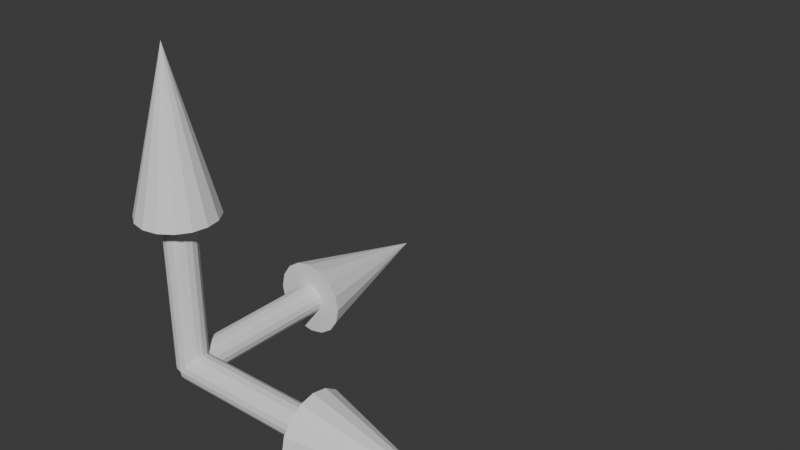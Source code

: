 # Source: Objects.blend  (saved by Blender 4.0.36; exported with 4.5.12 LTS)
import bpy
from mathutils import Matrix  # noqa: F401  (used for matrix-valued properties, if any)

bpy.ops.wm.read_factory_settings(use_empty=True)
scene = bpy.context.scene
scene.name = 'Scene'

# ---- collections
col_collection = bpy.data.collections.new('Collection'); scene.collection.children.link(col_collection)

# ---- node groups
ng_auto_smooth = bpy.data.node_groups.new('Auto Smooth', 'GeometryNodeTree')
_s = ng_auto_smooth.interface.new_socket(name='Geometry', in_out='OUTPUT', socket_type='NodeSocketGeometry')
_s = ng_auto_smooth.interface.new_socket(name='Geometry', in_out='INPUT', socket_type='NodeSocketGeometry')
_s = ng_auto_smooth.interface.new_socket(name='Angle', in_out='INPUT', socket_type='NodeSocketFloat')
_s.subtype = 'ANGLE'
_s.min_value = 0.0
_s.max_value = 3.142
ng_auto_smooth.is_modifier = True
_N = ng_auto_smooth.nodes; _L = ng_auto_smooth.links
n0 = _N.new('NodeGroupOutput'); n0.name = 'Group Output'; n0.location = (480, -100)
n1 = _N.new('NodeGroupInput'); n1.name = 'Group Input'; n1.location = (-420, -300)
n2 = _N.new('NodeGroupInput'); n2.name = 'Group Input.001'; n2.location = (-60, -100)
n3 = _N.new('GeometryNodeSetShadeSmooth'); n3.name = 'Set Shade Smooth'; n3.location = (120, -100)
n3.domain = 'EDGE'
n4 = _N.new('GeometryNodeSetShadeSmooth'); n4.name = 'Set Shade Smooth.001'; n4.location = (300, -100)
n5 = _N.new('GeometryNodeInputMeshEdgeAngle'); n5.name = 'Edge Angle'; n5.location = (-420, -220)
n6 = _N.new('GeometryNodeInputEdgeSmooth'); n6.name = 'Is Edge Smooth'; n6.location = (-60, -160)
n7 = _N.new('GeometryNodeInputShadeSmooth'); n7.name = 'Is Face Smooth'; n7.location = (-240, -340)
n8 = _N.new('FunctionNodeBooleanMath'); n8.name = 'Boolean Math'; n8.location = (-60, -220)
n9 = _N.new('FunctionNodeCompare'); n9.name = 'Compare'; n9.location = (-240, -180)
n9.operation = 'LESS_EQUAL'
_L.new(n5.outputs[0], n9.inputs[0])
_L.new(n4.outputs[0], n0.inputs[0])
_L.new(n1.outputs[1], n9.inputs[1])
_L.new(n9.outputs[0], n8.inputs[0])
_L.new(n7.outputs[0], n8.inputs[1])
_L.new(n2.outputs[0], n3.inputs[0])
_L.new(n6.outputs[0], n3.inputs[1])
_L.new(n3.outputs[0], n4.inputs[0])
_L.new(n8.outputs[0], n3.inputs[2])
n0.is_active_output = True

# ---- world
world_world = bpy.data.worlds.new('World'); scene.world = world_world
world_world.use_nodes = True; world_world.node_tree.nodes.clear()
_N = world_world.node_tree.nodes; _L = world_world.node_tree.links
n0 = _N.new('ShaderNodeOutputWorld'); n0.name = 'World Output'; n0.location = (300, 300)
n1 = _N.new('ShaderNodeBackground'); n1.name = 'Background'; n1.location = (10, 300)
n1.inputs[0].default_value = (0.05088, 0.05088, 0.05088, 1.0)
_L.new(n1.outputs[0], n0.inputs[0])
n0.is_active_output = True
world_world.color = (0.05088, 0.05088, 0.05088)
world_world.use_sun_shadow = False
world_world.sun_shadow_jitter_overblur = 0.0

# ---- meshes
me_cylinder = bpy.data.meshes.new('Cylinder')
me_cylinder.from_pydata([(0.1435, 0.3465, 1.5), (3.988e-09, 0.375, 1.5), (1.368e-09, 0.15, 0.0), (1.368e-09, 0.15, 1.5), (0.0574, 0.1386, 0.0), (0.0574, 0.1386, 1.5), (0.1061, 0.1061, 0.0), (0.1061, 0.1061, 1.5), (0.1386, 0.0574, 0.0), (0.1386, 0.0574, 1.5), (0.15, 2.737e-09, 0.0), (0.15, 2.737e-09, 1.5), (0.1386, -0.0574, 0.0), (0.1386, -0.0574, 1.5), (0.1061, -0.1061, 0.0), (0.1061, -0.1061, 1.5), (0.0574, -0.1386, 0.0), (0.0574, -0.1386, 1.5), (1.368e-09, -0.15, 0.0), (1.368e-09, -0.15, 1.5), (-0.0574, -0.1386, 0.0), (-0.0574, -0.1386, 1.5), (-0.1061, -0.1061, 0.0), (-0.1061, -0.1061, 1.5), (-0.1386, -0.0574, 0.0), (-0.1386, -0.0574, 1.5), (-0.15, 2.737e-09, 0.0), (-0.15, 2.737e-09, 1.5), (-0.1386, 0.0574, 0.0), (-0.1386, 0.0574, 1.5), (-0.1061, 0.1061, 0.0), (-0.1061, 0.1061, 1.5), (-0.0574, 0.1386, 0.0), (-0.0574, 0.1386, 1.5), (0.2652, 0.2652, 1.5), (0.3465, 0.1435, 1.5), (0.375, 4.832e-09, 1.5), (0.3465, -0.1435, 1.5), (0.2652, -0.2652, 1.5), (0.1435, -0.3465, 1.5), (3.988e-09, -0.375, 1.5), (-0.1435, -0.3465, 1.5), (-0.2652, -0.2652, 1.5), (-0.3465, -0.1435, 1.5), (-0.375, 4.832e-09, 1.5), (-0.3465, 0.1435, 1.5), (-0.2652, 0.2652, 1.5), (-0.1435, 0.3465, 1.5), (1.368e-09, 2.737e-09, 3.0)], [], [(41, 40, 48), (3, 33, 47, 1), (2, 3, 5, 4), (38, 37, 48), (31, 29, 45, 46), (4, 5, 7, 6), (47, 46, 48), (25, 23, 42, 43), (6, 7, 9, 8), (34, 0, 48), (19, 17, 39, 40), (8, 9, 11, 10), (37, 36, 48), (13, 11, 36, 37), (10, 11, 13, 12), (1, 47, 48), (7, 5, 0, 34), (12, 13, 15, 14), (40, 39, 48), (33, 31, 46, 47), (14, 15, 17, 16), (43, 42, 48), (27, 25, 43, 44), (16, 17, 19, 18), (46, 45, 48), (21, 19, 40, 41), (18, 19, 21, 20), (0, 1, 48), (15, 13, 37, 38), (20, 21, 23, 22), (36, 35, 48), (9, 7, 34, 35), (22, 23, 25, 24), (39, 38, 48), (29, 27, 44, 45), (24, 25, 27, 26), (42, 41, 48), (23, 21, 41, 42), (26, 27, 29, 28), (17, 15, 38, 39), (28, 29, 31, 30), (11, 9, 35, 36), (45, 44, 48), (30, 31, 33, 32), (44, 43, 48), (5, 3, 1, 0), (32, 33, 3, 2), (2, 4, 6, 8, 10, 12, 14, 16, 18, 20, 22, 24, 26, 28, 30, 32), (35, 34, 48)])
_uv = me_cylinder.uv_layers.new(name='UVMap')
_uv.uv.foreach_set('vector', [0.4375, 1.0, 0.5, 1.0, 0.4375, 1.0, 0.0, 1.0, 0.0625, 1.0, 0.0625, 1.0, 0.0, 1.0, 1.0, 0.5, 1.0, 1.0, 0.9375, 1.0, 0.9375, 0.5, 0.625, 1.0, 0.6875, 1.0, 0.625, 1.0, 0.125, 1.0, 0.1875, 1.0, 0.1875, 1.0, 0.125, 1.0, 0.9375, 0.5, 0.9375, 1.0, 0.875, 1.0, 0.875, 0.5, 0.0625, 1.0, 0.125, 1.0, 0.0625, 1.0, 0.3125, 1.0, 0.375, 1.0, 0.375, 1.0, 0.3125, 1.0, 0.875, 0.5, 0.875, 1.0, 0.8125, 1.0, 0.8125, 0.5, 0.875, 1.0, 0.9375, 1.0, 0.875, 1.0, 0.5, 1.0, 0.5625, 1.0, 0.5625, 1.0, 0.5, 1.0, 0.8125, 0.5, 0.8125, 1.0, 0.75, 1.0, 0.75, 0.5, 0.6875, 1.0, 0.75, 1.0, 0.6875, 1.0, 0.6875, 1.0, 0.75, 1.0, 0.75, 1.0, 0.6875, 1.0, 0.75, 0.5, 0.75, 1.0, 0.6875, 1.0, 0.6875, 0.5, 0.0, 1.0, 0.0625, 1.0, 0.0, 1.0, 0.875, 1.0, 0.9375, 1.0, 0.9375, 1.0, 0.875, 1.0, 0.6875, 0.5, 0.6875, 1.0, 0.625, 1.0, 0.625, 0.5, 0.5, 1.0, 0.5625, 1.0, 0.5, 1.0, 0.0625, 1.0, 0.125, 1.0, 0.125, 1.0, 0.0625, 1.0, 0.625, 0.5, 0.625, 1.0, 0.5625, 1.0, 0.5625, 0.5, 0.3125, 1.0, 0.375, 1.0, 0.3125, 1.0, 0.25, 1.0, 0.3125, 1.0, 0.3125, 1.0, 0.25, 1.0, 0.5625, 0.5, 0.5625, 1.0, 0.5, 1.0, 0.5, 0.5, 0.125, 1.0, 0.1875, 1.0, 0.125, 1.0, 0.4375, 1.0, 0.5, 1.0, 0.5, 1.0, 0.4375, 1.0, 0.5, 0.5, 0.5, 1.0, 0.4375, 1.0, 0.4375, 0.5, 0.9375, 1.0, 1.0, 1.0, 0.9375, 1.0, 0.625, 1.0, 0.6875, 1.0, 0.6875, 1.0, 0.625, 1.0, 0.4375, 0.5, 0.4375, 1.0, 0.375, 1.0, 0.375, 0.5, 0.75, 1.0, 0.8125, 1.0, 0.75, 1.0, 0.8125, 1.0, 0.875, 1.0, 0.875, 1.0, 0.8125, 1.0, 0.375, 0.5, 0.375, 1.0, 0.3125, 1.0, 0.3125, 0.5, 0.5625, 1.0, 0.625, 1.0, 0.5625, 1.0, 0.1875, 1.0, 0.25, 1.0, 0.25, 1.0, 0.1875, 1.0, 0.3125, 0.5, 0.3125, 1.0, 0.25, 1.0, 0.25, 0.5, 0.375, 1.0, 0.4375, 1.0, 0.375, 1.0, 0.375, 1.0, 0.4375, 1.0, 0.4375, 1.0, 0.375, 1.0, 0.25, 0.5, 0.25, 1.0, 0.1875, 1.0, 0.1875, 0.5, 0.5625, 1.0, 0.625, 1.0, 0.625, 1.0, 0.5625, 1.0, 0.1875, 0.5, 0.1875, 1.0, 0.125, 1.0, 0.125, 0.5, 0.75, 1.0, 0.8125, 1.0, 0.8125, 1.0, 0.75, 1.0, 0.1875, 1.0, 0.25, 1.0, 0.1875, 1.0, 0.125, 0.5, 0.125, 1.0, 0.0625, 1.0, 0.0625, 0.5, 0.25, 1.0, 0.3125, 1.0, 0.25, 1.0, 0.9375, 1.0, 1.0, 1.0, 1.0, 1.0, 0.9375, 1.0, 0.0625, 0.5, 0.0625, 1.0, 0.0, 1.0, 0.0, 0.5, 0.75, 0.49, 0.8418, 0.4717, 0.9197, 0.4197, 0.9717, 0.3418, 0.99, 0.25, 0.9717, 0.1582, 0.9197, 0.08029, 0.8418, 0.02827, 0.75, 0.01, 0.6582, 0.02827, 0.5803, 0.08029, 0.5283, 0.1582, 0.51, 0.25, 0.5283, 0.3418, 0.5803, 0.4197, 0.6582, 0.4717, 0.8125, 1.0, 0.875, 1.0, 0.8125, 1.0])
me_cylinder.update()
me_cylinder_001 = bpy.data.meshes.new('Cylinder.001')
me_cylinder_001.from_pydata([(1.5, 0.1435, 0.3465), (1.5, 0.0, 0.375), (1.118e-08, 1.368e-09, 0.15), (1.5, 0.0, 0.15), (1.118e-08, 0.0574, 0.1386), (1.5, 0.0574, 0.1386), (0.0, 0.1061, 0.1061), (1.5, 0.1061, 0.1061), (-1.118e-08, 0.1386, 0.0574), (1.5, 0.1386, 0.0574), (-1.118e-08, 0.15, 2.737e-09), (1.5, 0.15, 0.0), (-1.118e-08, 0.1386, -0.0574), (1.5, 0.1386, -0.0574), (0.0, 0.1061, -0.1061), (1.5, 0.1061, -0.1061), (-1.118e-08, 0.0574, -0.1386), (1.5, 0.0574, -0.1386), (-1.118e-08, 1.368e-09, -0.15), (1.5, 0.0, -0.15), (-1.118e-08, -0.0574, -0.1386), (1.5, -0.0574, -0.1386), (0.0, -0.1061, -0.1061), (1.5, -0.1061, -0.1061), (1.118e-08, -0.1386, -0.0574), (1.5, -0.1386, -0.0574), (1.118e-08, -0.15, 2.737e-09), (1.5, -0.15, 0.0), (1.118e-08, -0.1386, 0.0574), (1.5, -0.1386, 0.0574), (0.0, -0.1061, 0.1061), (1.5, -0.1061, 0.1061), (1.118e-08, -0.0574, 0.1386), (1.5, -0.0574, 0.1386), (1.5, 0.2652, 0.2652), (1.5, 0.3465, 0.1435), (1.5, 0.375, 0.0), (1.5, 0.3465, -0.1435), (1.5, 0.2652, -0.2652), (1.5, 0.1435, -0.3465), (1.5, 0.0, -0.375), (1.5, -0.1435, -0.3465), (1.5, -0.2652, -0.2652), (1.5, -0.3465, -0.1435), (1.5, -0.375, 0.0), (1.5, -0.3465, 0.1435), (1.5, -0.2652, 0.2652), (1.5, -0.1435, 0.3465), (3.0, 0.0, 0.0)], [], [(41, 40, 48), (3, 33, 47, 1), (2, 3, 5, 4), (38, 37, 48), (31, 29, 45, 46), (4, 5, 7, 6), (47, 46, 48), (25, 23, 42, 43), (6, 7, 9, 8), (34, 0, 48), (19, 17, 39, 40), (8, 9, 11, 10), (37, 36, 48), (13, 11, 36, 37), (10, 11, 13, 12), (1, 47, 48), (7, 5, 0, 34), (12, 13, 15, 14), (40, 39, 48), (33, 31, 46, 47), (14, 15, 17, 16), (43, 42, 48), (27, 25, 43, 44), (16, 17, 19, 18), (46, 45, 48), (21, 19, 40, 41), (18, 19, 21, 20), (0, 1, 48), (15, 13, 37, 38), (20, 21, 23, 22), (36, 35, 48), (9, 7, 34, 35), (22, 23, 25, 24), (39, 38, 48), (29, 27, 44, 45), (24, 25, 27, 26), (42, 41, 48), (23, 21, 41, 42), (26, 27, 29, 28), (17, 15, 38, 39), (28, 29, 31, 30), (11, 9, 35, 36), (45, 44, 48), (30, 31, 33, 32), (44, 43, 48), (5, 3, 1, 0), (32, 33, 3, 2), (2, 4, 6, 8, 10, 12, 14, 16, 18, 20, 22, 24, 26, 28, 30, 32), (35, 34, 48)])
_uv = me_cylinder_001.uv_layers.new(name='UVMap')
_uv.uv.foreach_set('vector', [0.4375, 1.0, 0.5, 1.0, 0.4375, 1.0, 0.0, 1.0, 0.0625, 1.0, 0.0625, 1.0, 0.0, 1.0, 1.0, 0.5, 1.0, 1.0, 0.9375, 1.0, 0.9375, 0.5, 0.625, 1.0, 0.6875, 1.0, 0.625, 1.0, 0.125, 1.0, 0.1875, 1.0, 0.1875, 1.0, 0.125, 1.0, 0.9375, 0.5, 0.9375, 1.0, 0.875, 1.0, 0.875, 0.5, 0.0625, 1.0, 0.125, 1.0, 0.0625, 1.0, 0.3125, 1.0, 0.375, 1.0, 0.375, 1.0, 0.3125, 1.0, 0.875, 0.5, 0.875, 1.0, 0.8125, 1.0, 0.8125, 0.5, 0.875, 1.0, 0.9375, 1.0, 0.875, 1.0, 0.5, 1.0, 0.5625, 1.0, 0.5625, 1.0, 0.5, 1.0, 0.8125, 0.5, 0.8125, 1.0, 0.75, 1.0, 0.75, 0.5, 0.6875, 1.0, 0.75, 1.0, 0.6875, 1.0, 0.6875, 1.0, 0.75, 1.0, 0.75, 1.0, 0.6875, 1.0, 0.75, 0.5, 0.75, 1.0, 0.6875, 1.0, 0.6875, 0.5, 0.0, 1.0, 0.0625, 1.0, 0.0, 1.0, 0.875, 1.0, 0.9375, 1.0, 0.9375, 1.0, 0.875, 1.0, 0.6875, 0.5, 0.6875, 1.0, 0.625, 1.0, 0.625, 0.5, 0.5, 1.0, 0.5625, 1.0, 0.5, 1.0, 0.0625, 1.0, 0.125, 1.0, 0.125, 1.0, 0.0625, 1.0, 0.625, 0.5, 0.625, 1.0, 0.5625, 1.0, 0.5625, 0.5, 0.3125, 1.0, 0.375, 1.0, 0.3125, 1.0, 0.25, 1.0, 0.3125, 1.0, 0.3125, 1.0, 0.25, 1.0, 0.5625, 0.5, 0.5625, 1.0, 0.5, 1.0, 0.5, 0.5, 0.125, 1.0, 0.1875, 1.0, 0.125, 1.0, 0.4375, 1.0, 0.5, 1.0, 0.5, 1.0, 0.4375, 1.0, 0.5, 0.5, 0.5, 1.0, 0.4375, 1.0, 0.4375, 0.5, 0.9375, 1.0, 1.0, 1.0, 0.9375, 1.0, 0.625, 1.0, 0.6875, 1.0, 0.6875, 1.0, 0.625, 1.0, 0.4375, 0.5, 0.4375, 1.0, 0.375, 1.0, 0.375, 0.5, 0.75, 1.0, 0.8125, 1.0, 0.75, 1.0, 0.8125, 1.0, 0.875, 1.0, 0.875, 1.0, 0.8125, 1.0, 0.375, 0.5, 0.375, 1.0, 0.3125, 1.0, 0.3125, 0.5, 0.5625, 1.0, 0.625, 1.0, 0.5625, 1.0, 0.1875, 1.0, 0.25, 1.0, 0.25, 1.0, 0.1875, 1.0, 0.3125, 0.5, 0.3125, 1.0, 0.25, 1.0, 0.25, 0.5, 0.375, 1.0, 0.4375, 1.0, 0.375, 1.0, 0.375, 1.0, 0.4375, 1.0, 0.4375, 1.0, 0.375, 1.0, 0.25, 0.5, 0.25, 1.0, 0.1875, 1.0, 0.1875, 0.5, 0.5625, 1.0, 0.625, 1.0, 0.625, 1.0, 0.5625, 1.0, 0.1875, 0.5, 0.1875, 1.0, 0.125, 1.0, 0.125, 0.5, 0.75, 1.0, 0.8125, 1.0, 0.8125, 1.0, 0.75, 1.0, 0.1875, 1.0, 0.25, 1.0, 0.1875, 1.0, 0.125, 0.5, 0.125, 1.0, 0.0625, 1.0, 0.0625, 0.5, 0.25, 1.0, 0.3125, 1.0, 0.25, 1.0, 0.9375, 1.0, 1.0, 1.0, 1.0, 1.0, 0.9375, 1.0, 0.0625, 0.5, 0.0625, 1.0, 0.0, 1.0, 0.0, 0.5, 0.75, 0.49, 0.8418, 0.4717, 0.9197, 0.4197, 0.9717, 0.3418, 0.99, 0.25, 0.9717, 0.1582, 0.9197, 0.08029, 0.8418, 0.02827, 0.75, 0.01, 0.6582, 0.02827, 0.5803, 0.08029, 0.5283, 0.1582, 0.51, 0.25, 0.5283, 0.3418, 0.5803, 0.4197, 0.6582, 0.4717, 0.8125, 1.0, 0.875, 1.0, 0.8125, 1.0])
me_cylinder_001.update()
me_cylinder_002 = bpy.data.meshes.new('Cylinder.002')
me_cylinder_002.from_pydata([(-0.1435, 1.5, 0.3465), (0.0, 1.5, 0.375), (-1.368e-09, 1.118e-08, 0.15), (0.0, 1.5, 0.15), (-0.0574, 1.118e-08, 0.1386), (-0.0574, 1.5, 0.1386), (-0.1061, 0.0, 0.1061), (-0.1061, 1.5, 0.1061), (-0.1386, -2.235e-08, 0.0574), (-0.1386, 1.5, 0.0574), (-0.15, -2.235e-08, 2.737e-09), (-0.15, 1.5, 0.0), (-0.1386, -2.235e-08, -0.0574), (-0.1386, 1.5, -0.0574), (-0.1061, 0.0, -0.1061), (-0.1061, 1.5, -0.1061), (-0.0574, -1.118e-08, -0.1386), (-0.0574, 1.5, -0.1386), (-1.368e-09, -1.118e-08, -0.15), (0.0, 1.5, -0.15), (0.0574, -1.118e-08, -0.1386), (0.0574, 1.5, -0.1386), (0.1061, 0.0, -0.1061), (0.1061, 1.5, -0.1061), (0.1386, 2.235e-08, -0.0574), (0.1386, 1.5, -0.0574), (0.15, 2.235e-08, 2.737e-09), (0.15, 1.5, 0.0), (0.1386, 2.235e-08, 0.0574), (0.1386, 1.5, 0.0574), (0.1061, 0.0, 0.1061), (0.1061, 1.5, 0.1061), (0.0574, 1.118e-08, 0.1386), (0.0574, 1.5, 0.1386), (-0.2652, 1.5, 0.2652), (-0.3465, 1.5, 0.1435), (-0.375, 1.5, 0.0), (-0.3465, 1.5, -0.1435), (-0.2652, 1.5, -0.2652), (-0.1435, 1.5, -0.3465), (0.0, 1.5, -0.375), (0.1435, 1.5, -0.3465), (0.2652, 1.5, -0.2652), (0.3465, 1.5, -0.1435), (0.375, 1.5, 0.0), (0.3465, 1.5, 0.1435), (0.2652, 1.5, 0.2652), (0.1435, 1.5, 0.3465), (0.0, 3.0, 0.0)], [], [(41, 40, 48), (3, 33, 47, 1), (2, 3, 5, 4), (38, 37, 48), (31, 29, 45, 46), (4, 5, 7, 6), (47, 46, 48), (25, 23, 42, 43), (6, 7, 9, 8), (34, 0, 48), (19, 17, 39, 40), (8, 9, 11, 10), (37, 36, 48), (13, 11, 36, 37), (10, 11, 13, 12), (1, 47, 48), (7, 5, 0, 34), (12, 13, 15, 14), (40, 39, 48), (33, 31, 46, 47), (14, 15, 17, 16), (43, 42, 48), (27, 25, 43, 44), (16, 17, 19, 18), (46, 45, 48), (21, 19, 40, 41), (18, 19, 21, 20), (0, 1, 48), (15, 13, 37, 38), (20, 21, 23, 22), (36, 35, 48), (9, 7, 34, 35), (22, 23, 25, 24), (39, 38, 48), (29, 27, 44, 45), (24, 25, 27, 26), (42, 41, 48), (23, 21, 41, 42), (26, 27, 29, 28), (17, 15, 38, 39), (28, 29, 31, 30), (11, 9, 35, 36), (45, 44, 48), (30, 31, 33, 32), (44, 43, 48), (5, 3, 1, 0), (32, 33, 3, 2), (2, 4, 6, 8, 10, 12, 14, 16, 18, 20, 22, 24, 26, 28, 30, 32), (35, 34, 48)])
_uv = me_cylinder_002.uv_layers.new(name='UVMap')
_uv.uv.foreach_set('vector', [0.4375, 1.0, 0.5, 1.0, 0.4375, 1.0, 0.0, 1.0, 0.0625, 1.0, 0.0625, 1.0, 0.0, 1.0, 1.0, 0.5, 1.0, 1.0, 0.9375, 1.0, 0.9375, 0.5, 0.625, 1.0, 0.6875, 1.0, 0.625, 1.0, 0.125, 1.0, 0.1875, 1.0, 0.1875, 1.0, 0.125, 1.0, 0.9375, 0.5, 0.9375, 1.0, 0.875, 1.0, 0.875, 0.5, 0.0625, 1.0, 0.125, 1.0, 0.0625, 1.0, 0.3125, 1.0, 0.375, 1.0, 0.375, 1.0, 0.3125, 1.0, 0.875, 0.5, 0.875, 1.0, 0.8125, 1.0, 0.8125, 0.5, 0.875, 1.0, 0.9375, 1.0, 0.875, 1.0, 0.5, 1.0, 0.5625, 1.0, 0.5625, 1.0, 0.5, 1.0, 0.8125, 0.5, 0.8125, 1.0, 0.75, 1.0, 0.75, 0.5, 0.6875, 1.0, 0.75, 1.0, 0.6875, 1.0, 0.6875, 1.0, 0.75, 1.0, 0.75, 1.0, 0.6875, 1.0, 0.75, 0.5, 0.75, 1.0, 0.6875, 1.0, 0.6875, 0.5, 0.0, 1.0, 0.0625, 1.0, 0.0, 1.0, 0.875, 1.0, 0.9375, 1.0, 0.9375, 1.0, 0.875, 1.0, 0.6875, 0.5, 0.6875, 1.0, 0.625, 1.0, 0.625, 0.5, 0.5, 1.0, 0.5625, 1.0, 0.5, 1.0, 0.0625, 1.0, 0.125, 1.0, 0.125, 1.0, 0.0625, 1.0, 0.625, 0.5, 0.625, 1.0, 0.5625, 1.0, 0.5625, 0.5, 0.3125, 1.0, 0.375, 1.0, 0.3125, 1.0, 0.25, 1.0, 0.3125, 1.0, 0.3125, 1.0, 0.25, 1.0, 0.5625, 0.5, 0.5625, 1.0, 0.5, 1.0, 0.5, 0.5, 0.125, 1.0, 0.1875, 1.0, 0.125, 1.0, 0.4375, 1.0, 0.5, 1.0, 0.5, 1.0, 0.4375, 1.0, 0.5, 0.5, 0.5, 1.0, 0.4375, 1.0, 0.4375, 0.5, 0.9375, 1.0, 1.0, 1.0, 0.9375, 1.0, 0.625, 1.0, 0.6875, 1.0, 0.6875, 1.0, 0.625, 1.0, 0.4375, 0.5, 0.4375, 1.0, 0.375, 1.0, 0.375, 0.5, 0.75, 1.0, 0.8125, 1.0, 0.75, 1.0, 0.8125, 1.0, 0.875, 1.0, 0.875, 1.0, 0.8125, 1.0, 0.375, 0.5, 0.375, 1.0, 0.3125, 1.0, 0.3125, 0.5, 0.5625, 1.0, 0.625, 1.0, 0.5625, 1.0, 0.1875, 1.0, 0.25, 1.0, 0.25, 1.0, 0.1875, 1.0, 0.3125, 0.5, 0.3125, 1.0, 0.25, 1.0, 0.25, 0.5, 0.375, 1.0, 0.4375, 1.0, 0.375, 1.0, 0.375, 1.0, 0.4375, 1.0, 0.4375, 1.0, 0.375, 1.0, 0.25, 0.5, 0.25, 1.0, 0.1875, 1.0, 0.1875, 0.5, 0.5625, 1.0, 0.625, 1.0, 0.625, 1.0, 0.5625, 1.0, 0.1875, 0.5, 0.1875, 1.0, 0.125, 1.0, 0.125, 0.5, 0.75, 1.0, 0.8125, 1.0, 0.8125, 1.0, 0.75, 1.0, 0.1875, 1.0, 0.25, 1.0, 0.1875, 1.0, 0.125, 0.5, 0.125, 1.0, 0.0625, 1.0, 0.0625, 0.5, 0.25, 1.0, 0.3125, 1.0, 0.25, 1.0, 0.9375, 1.0, 1.0, 1.0, 1.0, 1.0, 0.9375, 1.0, 0.0625, 0.5, 0.0625, 1.0, 0.0, 1.0, 0.0, 0.5, 0.75, 0.49, 0.8418, 0.4717, 0.9197, 0.4197, 0.9717, 0.3418, 0.99, 0.25, 0.9717, 0.1582, 0.9197, 0.08029, 0.8418, 0.02827, 0.75, 0.01, 0.6582, 0.02827, 0.5803, 0.08029, 0.5283, 0.1582, 0.51, 0.25, 0.5283, 0.3418, 0.5803, 0.4197, 0.6582, 0.4717, 0.8125, 1.0, 0.875, 1.0, 0.8125, 1.0])
me_cylinder_002.update()

# ---- objects
ob_cylinder = bpy.data.objects.new('Cylinder', me_cylinder)
ob_cylinder_001 = bpy.data.objects.new('Cylinder.001', me_cylinder_001)
ob_cylinder_002 = bpy.data.objects.new('Cylinder.002', me_cylinder_002)

# ---- transforms, parenting, visibility, modifiers, constraints
ob_cylinder.location = (0.0, 0.0, 0.0)
_m = ob_cylinder.modifiers.new('Auto Smooth', 'NODES')
_m.node_group = ng_auto_smooth
_gi = [s.identifier for s in ng_auto_smooth.interface.items_tree if s.item_type == 'SOCKET' and s.in_out == 'INPUT']
_m[_gi[1]] = 0.8709  # Angle
ob_cylinder_001.location = (0.0, 0.0, 0.0)
_m = ob_cylinder_001.modifiers.new('Auto Smooth', 'NODES')
_m.node_group = ng_auto_smooth
_gi = [s.identifier for s in ng_auto_smooth.interface.items_tree if s.item_type == 'SOCKET' and s.in_out == 'INPUT']
_m[_gi[1]] = 0.8709  # Angle
ob_cylinder_002.location = (0.0, 0.0, 0.0)
_m = ob_cylinder_002.modifiers.new('Auto Smooth', 'NODES')
_m.node_group = ng_auto_smooth
_gi = [s.identifier for s in ng_auto_smooth.interface.items_tree if s.item_type == 'SOCKET' and s.in_out == 'INPUT']
_m[_gi[1]] = 0.8709  # Angle

# ---- collection membership
col_collection.objects.link(ob_cylinder)
col_collection.objects.link(ob_cylinder_001)
col_collection.objects.link(ob_cylinder_002)

# ---- scene / render settings (as saved in the file)
scene.frame_start = 1; scene.frame_end = 250; scene.frame_set(1)
scene.render.engine = 'BLENDER_EEVEE_NEXT'
scene.cycles.sampling_pattern = 'TABULATED_SOBOL'
bpy.context.view_layer.update()

# ---- added for rendering (the .blend has no active camera and no usable light): camera, sun
cam_auto = bpy.data.cameras.new('AutoCamera')
cam_auto.lens = 50.0
cam_auto.sensor_width = 36.0
cam_auto.clip_end = 1000.0
ob_auto_camera = bpy.data.objects.new('AutoCamera', cam_auto)
scene.collection.objects.link(ob_auto_camera)
ob_auto_camera.location = (6.72106, -5.17777, 5.63935)
ob_auto_camera.rotation_euler = (1.09748, -7.21219e-08, 0.694738)
scene.camera = ob_auto_camera
light_auto_sun = bpy.data.lights.new('AutoSun', 'SUN')
light_auto_sun.energy = 3.0
light_auto_sun.angle = 0.0523599
ob_auto_sun = bpy.data.objects.new('AutoSun', light_auto_sun)
scene.collection.objects.link(ob_auto_sun)
ob_auto_sun.rotation_euler = (0.872665, 0.174533, 0.523599)
bpy.context.view_layer.update()
